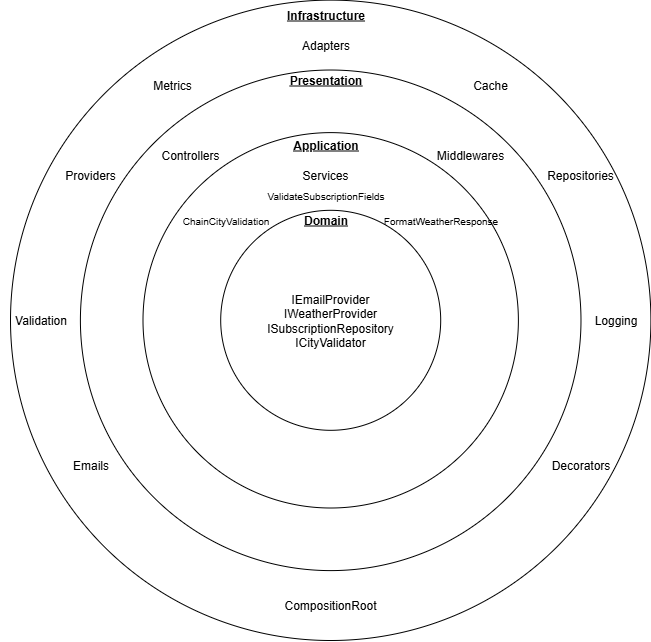

The diagram above was exported from draw.io. Its source (the exported page's mxGraphModel, read from the mxfile embedded in the PNG):
<mxGraphModel dx="1346" dy="606" grid="1" gridSize="10" guides="1" tooltips="1" connect="1" arrows="1" fold="1" page="1" pageScale="1" pageWidth="827" pageHeight="1169" math="0" shadow="0">
  <root>
    <mxCell id="0" />
    <mxCell id="1" parent="0" />
    <mxCell id="AOKCumGNkSBO0LVlq6CK-1" value="" style="ellipse;whiteSpace=wrap;html=1;aspect=fixed;" parent="1" vertex="1">
      <mxGeometry x="160" y="49.61" width="640.39" height="640.39" as="geometry" />
    </mxCell>
    <mxCell id="AOKCumGNkSBO0LVlq6CK-2" value="" style="ellipse;whiteSpace=wrap;html=1;aspect=fixed;" parent="1" vertex="1">
      <mxGeometry x="229.9" y="119.52" width="500.58" height="500.58" as="geometry" />
    </mxCell>
    <mxCell id="AOKCumGNkSBO0LVlq6CK-3" value="" style="ellipse;whiteSpace=wrap;html=1;aspect=fixed;" parent="1" vertex="1">
      <mxGeometry x="292.5" y="182.11" width="375.39" height="375.39" as="geometry" />
    </mxCell>
    <mxCell id="AOKCumGNkSBO0LVlq6CK-4" value="IEmailProvider&lt;div&gt;IWeatherProvider&lt;/div&gt;&lt;div&gt;ISubscriptionRepository&lt;/div&gt;&lt;div&gt;ICityValidator&lt;/div&gt;" style="ellipse;whiteSpace=wrap;html=1;aspect=fixed;" parent="1" vertex="1">
      <mxGeometry x="370.2" y="259.81" width="220" height="220" as="geometry" />
    </mxCell>
    <mxCell id="AOKCumGNkSBO0LVlq6CK-5" value="&lt;b&gt;&lt;u&gt;Infrastructure&lt;/u&gt;&lt;/b&gt;" style="text;html=1;align=center;verticalAlign=middle;resizable=0;points=[];autosize=1;strokeColor=none;fillColor=none;" parent="1" vertex="1">
      <mxGeometry x="425.19" y="49.61" width="100" height="30" as="geometry" />
    </mxCell>
    <mxCell id="AOKCumGNkSBO0LVlq6CK-7" value="&lt;b&gt;&lt;u&gt;Presentation&lt;/u&gt;&lt;/b&gt;" style="text;html=1;align=center;verticalAlign=middle;resizable=0;points=[];autosize=1;strokeColor=none;fillColor=none;" parent="1" vertex="1">
      <mxGeometry x="425.2" y="114.61" width="100" height="30" as="geometry" />
    </mxCell>
    <mxCell id="AOKCumGNkSBO0LVlq6CK-8" value="&lt;b&gt;&lt;u&gt;Application&lt;/u&gt;&lt;/b&gt;" style="text;html=1;align=center;verticalAlign=middle;resizable=0;points=[];autosize=1;strokeColor=none;fillColor=none;" parent="1" vertex="1">
      <mxGeometry x="430.2" y="180" width="90" height="30" as="geometry" />
    </mxCell>
    <mxCell id="AOKCumGNkSBO0LVlq6CK-9" value="&lt;b&gt;&lt;u&gt;Domain&lt;/u&gt;&lt;/b&gt;" style="text;html=1;align=center;verticalAlign=middle;resizable=0;points=[];autosize=1;strokeColor=none;fillColor=none;" parent="1" vertex="1">
      <mxGeometry x="440.2" y="254.81" width="70" height="30" as="geometry" />
    </mxCell>
    <mxCell id="AOKCumGNkSBO0LVlq6CK-10" value="Cache" style="text;html=1;align=center;verticalAlign=middle;whiteSpace=wrap;rounded=0;" parent="1" vertex="1">
      <mxGeometry x="610" y="119.52" width="60" height="30" as="geometry" />
    </mxCell>
    <mxCell id="AOKCumGNkSBO0LVlq6CK-11" value="Providers" style="text;html=1;align=center;verticalAlign=middle;whiteSpace=wrap;rounded=0;" parent="1" vertex="1">
      <mxGeometry x="210" y="210" width="60" height="30" as="geometry" />
    </mxCell>
    <mxCell id="AOKCumGNkSBO0LVlq6CK-12" value="Metrics" style="text;html=1;align=center;verticalAlign=middle;whiteSpace=wrap;rounded=0;" parent="1" vertex="1">
      <mxGeometry x="292.5" y="119.52" width="60" height="30" as="geometry" />
    </mxCell>
    <mxCell id="AOKCumGNkSBO0LVlq6CK-13" value="Repositories" style="text;html=1;align=center;verticalAlign=middle;whiteSpace=wrap;rounded=0;" parent="1" vertex="1">
      <mxGeometry x="700" y="210" width="60" height="30" as="geometry" />
    </mxCell>
    <mxCell id="AOKCumGNkSBO0LVlq6CK-14" value="CompositionRoot" style="text;html=1;align=center;verticalAlign=middle;whiteSpace=wrap;rounded=0;" parent="1" vertex="1">
      <mxGeometry x="450.2" y="640" width="60" height="30" as="geometry" />
    </mxCell>
    <mxCell id="AOKCumGNkSBO0LVlq6CK-16" value="Controllers" style="text;html=1;align=center;verticalAlign=middle;whiteSpace=wrap;rounded=0;" parent="1" vertex="1">
      <mxGeometry x="310" y="190" width="60" height="30" as="geometry" />
    </mxCell>
    <mxCell id="AOKCumGNkSBO0LVlq6CK-17" value="Middlewares" style="text;html=1;align=center;verticalAlign=middle;whiteSpace=wrap;rounded=0;" parent="1" vertex="1">
      <mxGeometry x="590.2" y="190" width="60" height="30" as="geometry" />
    </mxCell>
    <mxCell id="AOKCumGNkSBO0LVlq6CK-18" value="Services" style="text;html=1;align=center;verticalAlign=middle;whiteSpace=wrap;rounded=0;" parent="1" vertex="1">
      <mxGeometry x="445.19" y="210" width="60" height="30" as="geometry" />
    </mxCell>
    <mxCell id="AOKCumGNkSBO0LVlq6CK-24" value="Logging" style="text;html=1;align=center;verticalAlign=middle;resizable=0;points=[];autosize=1;strokeColor=none;fillColor=none;" parent="1" vertex="1">
      <mxGeometry x="730.39" y="354.81" width="70" height="30" as="geometry" />
    </mxCell>
    <mxCell id="1Tvfaw0nkBbLRYI2nZ_l-4" value="Adapters" style="text;html=1;align=center;verticalAlign=middle;resizable=0;points=[];autosize=1;strokeColor=none;fillColor=none;" parent="1" vertex="1">
      <mxGeometry x="440.2" y="79.61" width="70" height="30" as="geometry" />
    </mxCell>
    <mxCell id="4tcyuEk3y3jbKTPtQ-eS-1" value="&lt;font style=&quot;font-size: 10px;&quot;&gt;FormatWeatherResponse&lt;/font&gt;" style="text;html=1;align=center;verticalAlign=middle;resizable=0;points=[];autosize=1;strokeColor=none;fillColor=none;" vertex="1" parent="1">
      <mxGeometry x="520.2" y="254.81" width="140" height="30" as="geometry" />
    </mxCell>
    <mxCell id="4tcyuEk3y3jbKTPtQ-eS-3" value="&lt;font style=&quot;font-size: 10px;&quot;&gt;ChainCityValidation&lt;/font&gt;" style="text;html=1;align=center;verticalAlign=middle;resizable=0;points=[];autosize=1;strokeColor=none;fillColor=none;" vertex="1" parent="1">
      <mxGeometry x="320.2" y="254.81" width="110" height="30" as="geometry" />
    </mxCell>
    <mxCell id="4tcyuEk3y3jbKTPtQ-eS-4" value="&lt;font style=&quot;font-size: 10px;&quot;&gt;ValidateSubscriptionFields&lt;/font&gt;" style="text;html=1;align=center;verticalAlign=middle;resizable=0;points=[];autosize=1;strokeColor=none;fillColor=none;" vertex="1" parent="1">
      <mxGeometry x="405.2" y="230" width="140" height="30" as="geometry" />
    </mxCell>
    <mxCell id="4tcyuEk3y3jbKTPtQ-eS-5" value="Validation" style="text;html=1;align=center;verticalAlign=middle;resizable=0;points=[];autosize=1;strokeColor=none;fillColor=none;" vertex="1" parent="1">
      <mxGeometry x="149.9" y="354.81" width="80" height="30" as="geometry" />
    </mxCell>
    <mxCell id="4tcyuEk3y3jbKTPtQ-eS-6" value="Emails" style="text;html=1;align=center;verticalAlign=middle;resizable=0;points=[];autosize=1;strokeColor=none;fillColor=none;" vertex="1" parent="1">
      <mxGeometry x="210" y="500" width="60" height="30" as="geometry" />
    </mxCell>
    <mxCell id="4tcyuEk3y3jbKTPtQ-eS-7" value="Decorators" style="text;html=1;align=center;verticalAlign=middle;resizable=0;points=[];autosize=1;strokeColor=none;fillColor=none;" vertex="1" parent="1">
      <mxGeometry x="690" y="500" width="80" height="30" as="geometry" />
    </mxCell>
  </root>
</mxGraphModel>